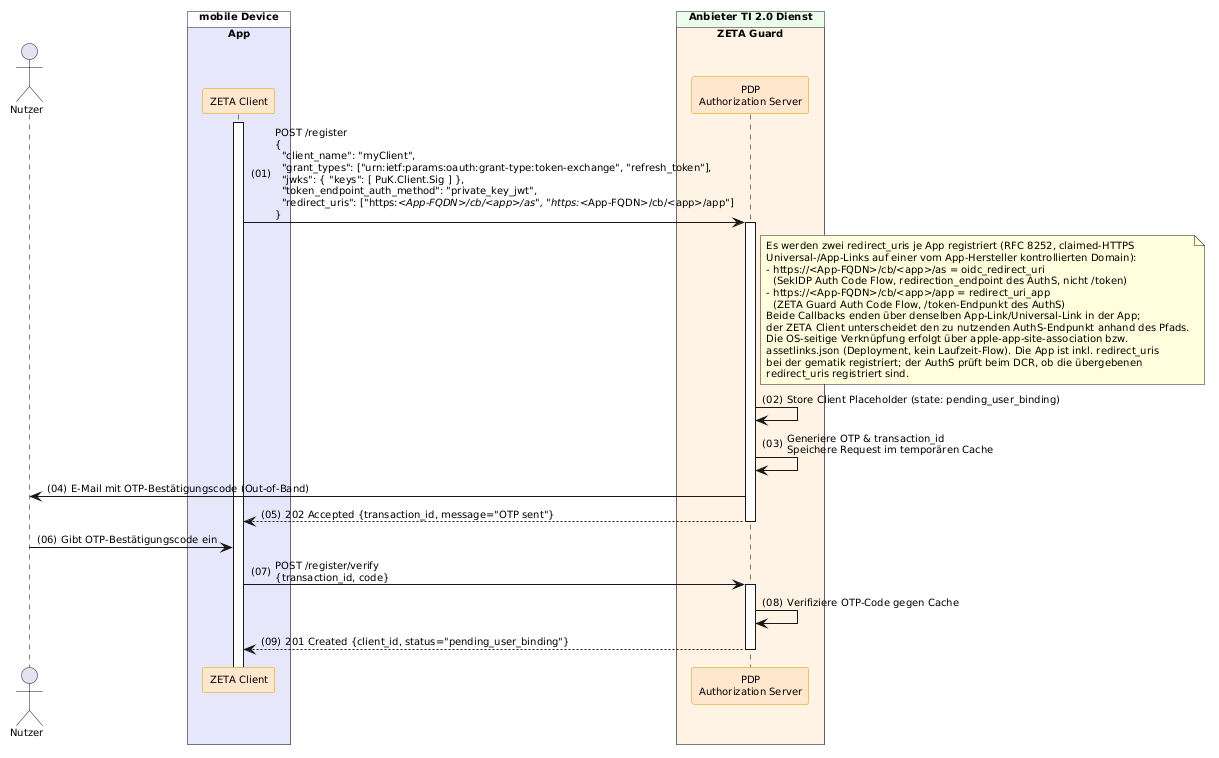

The diagram above was rendered by PlantUML. Its source (embedded in the PNG):
@startuml "Abb-ZETA-DCR-für-mobile-SW-Att-Clients"
!include ../puml-layout.txt

actor User as "Nutzer"

box "mobile Device" DEVICE_COLOR
  box "App" PRIMAERSYSTEM_COLOR
    participant Client as "ZETA Client" <<zeta>>
  end box
end box

box "Anbieter TI 2.0 Dienst" PROVIDER_COLOR
  box "ZETA Guard" ZETA_GUARD_COLOR
    participant AuthS as "PDP\nAuthorization Server" <<zeta>>
  end box
end box

Client++
Client -> AuthS++: POST /register\n{\n  "client_name": "myClient",\n  "grant_types": ["urn:ietf:params:oauth:grant-type:token-exchange", "refresh_token"],\n  "jwks": { "keys": [ PuK.Client.Sig ] },\n  "token_endpoint_auth_method": "private_key_jwt",\n  "redirect_uris": ["https://<App-FQDN>/cb/<app>/as", "https://<App-FQDN>/cb/<app>/app"]\n}
note right of AuthS
  Es werden zwei redirect_uris je App registriert (RFC 8252, claimed-HTTPS
  Universal-/App-Links auf einer vom App-Hersteller kontrollierten Domain):
  - https://<App-FQDN>/cb/<app>/as = oidc_redirect_uri
    (SekIDP Auth Code Flow, redirection_endpoint des AuthS, nicht /token)
  - https://<App-FQDN>/cb/<app>/app = redirect_uri_app
    (ZETA Guard Auth Code Flow, /token-Endpunkt des AuthS)
  Beide Callbacks enden über denselben App-Link/Universal-Link in der App;
  der ZETA Client unterscheidet den zu nutzenden AuthS-Endpunkt anhand des Pfads.
  Die OS-seitige Verknüpfung erfolgt über apple-app-site-association bzw.
  assetlinks.json (Deployment, kein Laufzeit-Flow). Die App ist inkl. redirect_uris
  bei der gematik registriert; der AuthS prüft beim DCR, ob die übergebenen
  redirect_uris registriert sind.
end note

    AuthS -> AuthS: Store Client Placeholder (state: pending_user_binding)

    ' Trust On First Use (TOFU)
    AuthS -> AuthS: Generiere OTP & transaction_id\nSpeichere Request im temporären Cache
    AuthS -> User: E-Mail mit OTP-Bestätigungscode (Out-of-Band)
    
    ' Server antwortet mit 202, noch KEINE client_id!
    AuthS --> Client--: 202 Accepted {transaction_id, message="OTP sent"}

    ' Warte auf Nutzer-Eingabe
    User -> Client: Gibt OTP-Bestätigungscode ein
    
    ' Verifikation mit der temporären ID
    Client -> AuthS++: POST /register/verify\n{transaction_id, code}
    AuthS -> AuthS: Verifiziere OTP-Code gegen Cache



AuthS --> Client--: 201 Created {client_id, status="pending_user_binding"}

@enduml